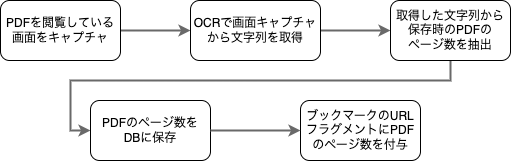

The diagram above was exported from draw.io. Its source (the exported page's mxGraphModel, read from the mxfile embedded in the PNG):
<mxGraphModel dx="701" dy="479" grid="1" gridSize="10" guides="1" tooltips="1" connect="1" arrows="1" fold="1" page="1" pageScale="1" pageWidth="827" pageHeight="1169" math="0" shadow="0">
  <root>
    <mxCell id="0" />
    <mxCell id="1" parent="0" />
    <mxCell id="GlfEzI738zvBs-9otMOe-4" style="edgeStyle=orthogonalEdgeStyle;rounded=0;orthogonalLoop=1;jettySize=auto;html=1;strokeColor=#696969;strokeWidth=2;" parent="1" source="GlfEzI738zvBs-9otMOe-1" target="GlfEzI738zvBs-9otMOe-2" edge="1">
      <mxGeometry relative="1" as="geometry" />
    </mxCell>
    <mxCell id="GlfEzI738zvBs-9otMOe-1" value="PDFを閲覧している画面をキャプチャ" style="rounded=1;whiteSpace=wrap;html=1;" parent="1" vertex="1">
      <mxGeometry x="120" y="390" width="120" height="60" as="geometry" />
    </mxCell>
    <mxCell id="GlfEzI738zvBs-9otMOe-6" style="edgeStyle=orthogonalEdgeStyle;rounded=0;orthogonalLoop=1;jettySize=auto;html=1;entryX=0;entryY=0.5;entryDx=0;entryDy=0;strokeColor=#696969;strokeWidth=2;" parent="1" source="GlfEzI738zvBs-9otMOe-2" target="GlfEzI738zvBs-9otMOe-3" edge="1">
      <mxGeometry relative="1" as="geometry" />
    </mxCell>
    <mxCell id="GlfEzI738zvBs-9otMOe-2" value="OCRで画面キャプチャ&lt;br&gt;から文字列を取得" style="rounded=1;whiteSpace=wrap;html=1;" parent="1" vertex="1">
      <mxGeometry x="310" y="390" width="130" height="60" as="geometry" />
    </mxCell>
    <mxCell id="r_ibXKmS52v19HaCiA4g-3" style="edgeStyle=orthogonalEdgeStyle;rounded=0;orthogonalLoop=1;jettySize=auto;html=1;entryX=0;entryY=0.5;entryDx=0;entryDy=0;strokeWidth=2;strokeColor=#696969;" edge="1" parent="1" source="GlfEzI738zvBs-9otMOe-3" target="r_ibXKmS52v19HaCiA4g-1">
      <mxGeometry relative="1" as="geometry">
        <Array as="points">
          <mxPoint x="570" y="470" />
          <mxPoint x="190" y="470" />
          <mxPoint x="190" y="520" />
        </Array>
      </mxGeometry>
    </mxCell>
    <mxCell id="GlfEzI738zvBs-9otMOe-3" value="取得した文字列から&lt;br&gt;保存時のPDFの&lt;br&gt;ページ数を抽出" style="rounded=1;whiteSpace=wrap;html=1;" parent="1" vertex="1">
      <mxGeometry x="510" y="390" width="120" height="60" as="geometry" />
    </mxCell>
    <mxCell id="r_ibXKmS52v19HaCiA4g-1" value="PDFのページ数を&lt;br&gt;DBに保存" style="rounded=1;whiteSpace=wrap;html=1;" vertex="1" parent="1">
      <mxGeometry x="210" y="490" width="120" height="60" as="geometry" />
    </mxCell>
    <mxCell id="r_ibXKmS52v19HaCiA4g-2" value="ブックマークのURLフラグメントにPDFのページ数を付与" style="rounded=1;whiteSpace=wrap;html=1;" vertex="1" parent="1">
      <mxGeometry x="420" y="490" width="120" height="60" as="geometry" />
    </mxCell>
    <mxCell id="r_ibXKmS52v19HaCiA4g-4" style="edgeStyle=orthogonalEdgeStyle;rounded=0;orthogonalLoop=1;jettySize=auto;html=1;strokeColor=#696969;strokeWidth=2;entryX=0;entryY=0.5;entryDx=0;entryDy=0;" edge="1" parent="1" source="r_ibXKmS52v19HaCiA4g-1" target="r_ibXKmS52v19HaCiA4g-2">
      <mxGeometry relative="1" as="geometry">
        <mxPoint x="335" y="520" as="sourcePoint" />
        <mxPoint x="320" y="430" as="targetPoint" />
      </mxGeometry>
    </mxCell>
  </root>
</mxGraphModel>